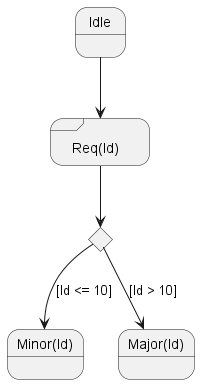

The diagram above was rendered by PlantUML. Its source (embedded in the PNG):
@startuml
state "Req(Id)" as ReqId <<sdlreceive>>
state "Minor(Id)" as MinorId
state "Major(Id)" as MajorId
 
state c <<choice>>
 
Idle --> ReqId
ReqId --> c
c --> MinorId : [Id <= 10]
c --> MajorId : [Id > 10]
@enduml